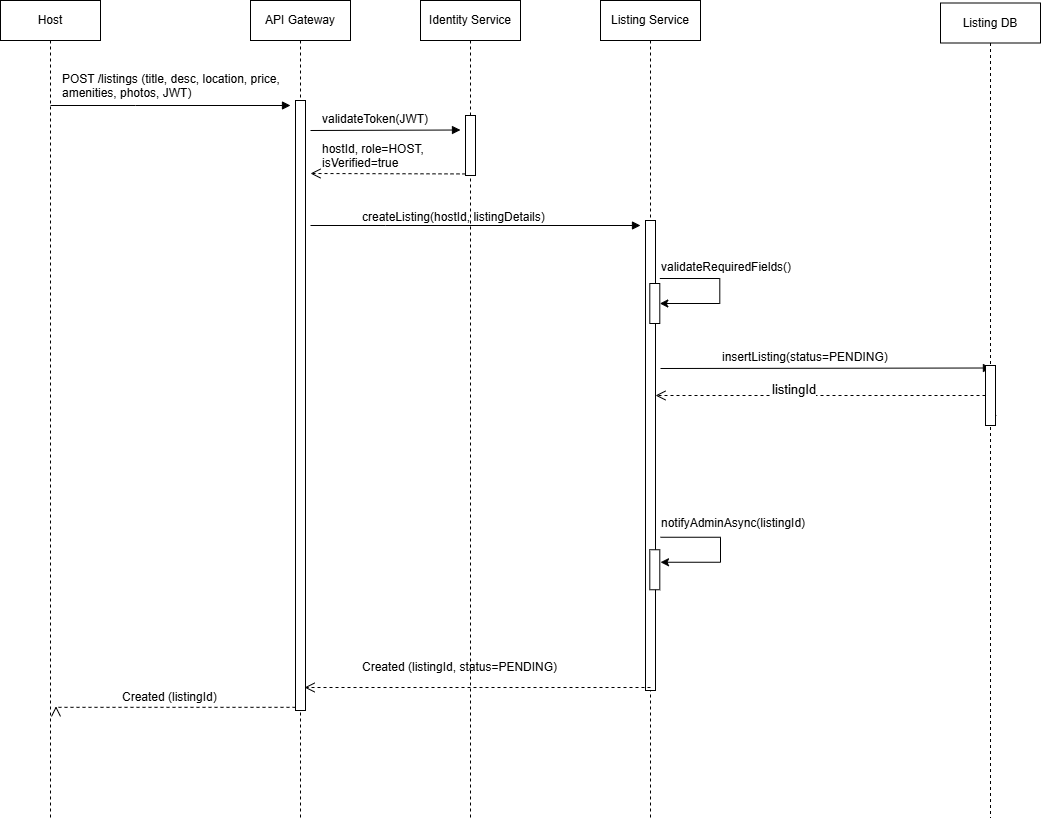

The diagram above was exported from draw.io. Its source (the exported page's mxGraphModel, read from the mxfile embedded in the PNG):
<mxGraphModel dx="969" dy="614" grid="1" gridSize="10" guides="1" tooltips="1" connect="1" arrows="1" fold="1" page="1" pageScale="1" pageWidth="1100" pageHeight="850" math="0" shadow="0">
  <root>
    <mxCell id="0" />
    <mxCell id="1" parent="0" />
    <mxCell id="2vQO7Rbjccjx_OZMtS4s-50" value="&lt;div&gt;Host&lt;/div&gt;" style="shape=umlLifeline;perimeter=lifelinePerimeter;whiteSpace=wrap;html=1;container=0;dropTarget=0;collapsible=0;recursiveResize=0;outlineConnect=0;portConstraint=eastwest;newEdgeStyle={&quot;edgeStyle&quot;:&quot;elbowEdgeStyle&quot;,&quot;elbow&quot;:&quot;vertical&quot;,&quot;curved&quot;:0,&quot;rounded&quot;:0};" parent="1" vertex="1">
      <mxGeometry x="20" y="27" width="100" height="817" as="geometry" />
    </mxCell>
    <mxCell id="2vQO7Rbjccjx_OZMtS4s-51" value="API Gateway" style="shape=umlLifeline;perimeter=lifelinePerimeter;whiteSpace=wrap;html=1;container=0;dropTarget=0;collapsible=0;recursiveResize=0;outlineConnect=0;portConstraint=eastwest;newEdgeStyle={&quot;edgeStyle&quot;:&quot;elbowEdgeStyle&quot;,&quot;elbow&quot;:&quot;vertical&quot;,&quot;curved&quot;:0,&quot;rounded&quot;:0};" parent="1" vertex="1">
      <mxGeometry x="270" y="27" width="100" height="817" as="geometry" />
    </mxCell>
    <mxCell id="2vQO7Rbjccjx_OZMtS4s-52" value="" style="html=1;points=[];perimeter=orthogonalPerimeter;outlineConnect=0;targetShapes=umlLifeline;portConstraint=eastwest;newEdgeStyle={&quot;edgeStyle&quot;:&quot;elbowEdgeStyle&quot;,&quot;elbow&quot;:&quot;vertical&quot;,&quot;curved&quot;:0,&quot;rounded&quot;:0};" parent="2vQO7Rbjccjx_OZMtS4s-51" vertex="1">
      <mxGeometry x="45" y="100" width="10" height="610" as="geometry" />
    </mxCell>
    <mxCell id="2vQO7Rbjccjx_OZMtS4s-53" value="Identity Service" style="shape=umlLifeline;perimeter=lifelinePerimeter;whiteSpace=wrap;html=1;container=0;dropTarget=0;collapsible=0;recursiveResize=0;outlineConnect=0;portConstraint=eastwest;newEdgeStyle={&quot;edgeStyle&quot;:&quot;elbowEdgeStyle&quot;,&quot;elbow&quot;:&quot;vertical&quot;,&quot;curved&quot;:0,&quot;rounded&quot;:0};" parent="1" vertex="1">
      <mxGeometry x="440" y="27" width="100" height="817" as="geometry" />
    </mxCell>
    <mxCell id="2vQO7Rbjccjx_OZMtS4s-54" value="Listing Service&lt;div&gt;&lt;/div&gt;" style="shape=umlLifeline;perimeter=lifelinePerimeter;whiteSpace=wrap;html=1;container=0;dropTarget=0;collapsible=0;recursiveResize=0;outlineConnect=0;portConstraint=eastwest;newEdgeStyle={&quot;edgeStyle&quot;:&quot;elbowEdgeStyle&quot;,&quot;elbow&quot;:&quot;vertical&quot;,&quot;curved&quot;:0,&quot;rounded&quot;:0};" parent="1" vertex="1">
      <mxGeometry x="620" y="27" width="100" height="817" as="geometry" />
    </mxCell>
    <mxCell id="2vQO7Rbjccjx_OZMtS4s-55" value="" style="html=1;points=[];perimeter=orthogonalPerimeter;outlineConnect=0;targetShapes=umlLifeline;portConstraint=eastwest;newEdgeStyle={&quot;edgeStyle&quot;:&quot;elbowEdgeStyle&quot;,&quot;elbow&quot;:&quot;vertical&quot;,&quot;curved&quot;:0,&quot;rounded&quot;:0};" parent="2vQO7Rbjccjx_OZMtS4s-54" vertex="1">
      <mxGeometry x="45" y="220" width="10" height="470" as="geometry" />
    </mxCell>
    <mxCell id="2vQO7Rbjccjx_OZMtS4s-84" value="" style="html=1;points=[];perimeter=orthogonalPerimeter;outlineConnect=0;targetShapes=umlLifeline;portConstraint=eastwest;newEdgeStyle={&quot;edgeStyle&quot;:&quot;elbowEdgeStyle&quot;,&quot;elbow&quot;:&quot;vertical&quot;,&quot;curved&quot;:0,&quot;rounded&quot;:0};" parent="2vQO7Rbjccjx_OZMtS4s-54" vertex="1">
      <mxGeometry x="49.299999999999955" y="283" width="10" height="40" as="geometry" />
    </mxCell>
    <mxCell id="2vQO7Rbjccjx_OZMtS4s-56" value="&lt;font style=&quot;font-size: 9px;&quot;&gt;&lt;/font&gt;&lt;div&gt;&lt;/div&gt;" style="html=1;verticalAlign=bottom;endArrow=block;edgeStyle=elbowEdgeStyle;elbow=vertical;curved=0;rounded=0;entryX=1;entryY=1;entryDx=0;entryDy=0;" parent="1" edge="1">
      <mxGeometry relative="1" as="geometry">
        <mxPoint x="69.99999999999999" y="132" as="sourcePoint" />
        <Array as="points">
          <mxPoint x="155" y="132" />
        </Array>
        <mxPoint x="310" y="132" as="targetPoint" />
      </mxGeometry>
    </mxCell>
    <mxCell id="2vQO7Rbjccjx_OZMtS4s-57" value="" style="html=1;verticalAlign=bottom;endArrow=open;dashed=1;endSize=8;edgeStyle=elbowEdgeStyle;elbow=vertical;curved=0;rounded=0;" parent="1" edge="1">
      <mxGeometry relative="1" as="geometry">
        <mxPoint x="329.99999999999994" y="200" as="targetPoint" />
        <Array as="points" />
        <mxPoint x="485" y="200.42857142857156" as="sourcePoint" />
      </mxGeometry>
    </mxCell>
    <mxCell id="2vQO7Rbjccjx_OZMtS4s-58" value="" style="html=1;points=[];perimeter=orthogonalPerimeter;outlineConnect=0;targetShapes=umlLifeline;portConstraint=eastwest;newEdgeStyle={&quot;edgeStyle&quot;:&quot;elbowEdgeStyle&quot;,&quot;elbow&quot;:&quot;vertical&quot;,&quot;curved&quot;:0,&quot;rounded&quot;:0};" parent="1" vertex="1">
      <mxGeometry x="485.00000000000006" y="142" width="10" height="60" as="geometry" />
    </mxCell>
    <mxCell id="2vQO7Rbjccjx_OZMtS4s-59" value="" style="html=1;verticalAlign=bottom;endArrow=block;edgeStyle=elbowEdgeStyle;elbow=vertical;curved=0;rounded=0;" parent="1" edge="1">
      <mxGeometry relative="1" as="geometry">
        <mxPoint x="329.99999999999994" y="157" as="sourcePoint" />
        <Array as="points">
          <mxPoint x="334.7" y="156.5" />
          <mxPoint x="334.7" y="156" />
        </Array>
        <mxPoint x="480" y="156" as="targetPoint" />
      </mxGeometry>
    </mxCell>
    <mxCell id="2vQO7Rbjccjx_OZMtS4s-60" value="validateToken(JWT)" style="text;whiteSpace=wrap;html=1;" parent="1" vertex="1">
      <mxGeometry x="340" y="132" width="140" height="40" as="geometry" />
    </mxCell>
    <mxCell id="2vQO7Rbjccjx_OZMtS4s-61" value="&lt;br class=&quot;Apple-interchange-newline&quot;&gt;" style="text;whiteSpace=wrap;html=1;" parent="1" vertex="1">
      <mxGeometry x="400" y="452" width="30" height="40" as="geometry" />
    </mxCell>
    <mxCell id="2vQO7Rbjccjx_OZMtS4s-62" value="&lt;font style=&quot;font-size: 9px;&quot;&gt;&lt;/font&gt;&lt;div&gt;&lt;/div&gt;" style="html=1;verticalAlign=bottom;endArrow=block;edgeStyle=elbowEdgeStyle;elbow=vertical;curved=0;rounded=0;entryX=1;entryY=1;entryDx=0;entryDy=0;" parent="1" edge="1">
      <mxGeometry relative="1" as="geometry">
        <mxPoint x="330" y="252" as="sourcePoint" />
        <Array as="points">
          <mxPoint x="405" y="252" />
        </Array>
        <mxPoint x="660" y="252" as="targetPoint" />
      </mxGeometry>
    </mxCell>
    <mxCell id="2vQO7Rbjccjx_OZMtS4s-63" value="Listing DB&lt;div&gt;&lt;/div&gt;" style="shape=umlLifeline;perimeter=lifelinePerimeter;whiteSpace=wrap;html=1;container=0;dropTarget=0;collapsible=0;recursiveResize=0;outlineConnect=0;portConstraint=eastwest;newEdgeStyle={&quot;edgeStyle&quot;:&quot;elbowEdgeStyle&quot;,&quot;elbow&quot;:&quot;vertical&quot;,&quot;curved&quot;:0,&quot;rounded&quot;:0};" parent="1" vertex="1">
      <mxGeometry x="960" y="29.5" width="100" height="814.5" as="geometry" />
    </mxCell>
    <mxCell id="2vQO7Rbjccjx_OZMtS4s-68" value="&lt;br class=&quot;Apple-interchange-newline&quot;&gt;" style="text;whiteSpace=wrap;html=1;" parent="1" vertex="1">
      <mxGeometry x="820.7" y="637" width="30" height="40" as="geometry" />
    </mxCell>
    <mxCell id="2vQO7Rbjccjx_OZMtS4s-69" value="" style="html=1;verticalAlign=bottom;endArrow=open;dashed=1;endSize=8;edgeStyle=elbowEdgeStyle;elbow=vertical;curved=0;rounded=0;" parent="1" edge="1">
      <mxGeometry relative="1" as="geometry">
        <mxPoint x="324.07" y="714.42" as="targetPoint" />
        <Array as="points" />
        <mxPoint x="670" y="714" as="sourcePoint" />
      </mxGeometry>
    </mxCell>
    <mxCell id="2vQO7Rbjccjx_OZMtS4s-70" value="" style="html=1;verticalAlign=bottom;endArrow=open;dashed=1;endSize=8;edgeStyle=elbowEdgeStyle;elbow=vertical;curved=0;rounded=0;" parent="1" edge="1">
      <mxGeometry relative="1" as="geometry">
        <mxPoint x="75.5" y="732.82" as="targetPoint" />
        <Array as="points">
          <mxPoint x="85.5" y="733.82" />
        </Array>
        <mxPoint x="315.0000000000002" y="733.8199999999998" as="sourcePoint" />
      </mxGeometry>
    </mxCell>
    <mxCell id="2vQO7Rbjccjx_OZMtS4s-80" value="" style="html=1;verticalAlign=bottom;endArrow=open;dashed=1;endSize=8;edgeStyle=elbowEdgeStyle;elbow=vertical;curved=0;rounded=0;" parent="1" source="2vQO7Rbjccjx_OZMtS4s-83" target="2vQO7Rbjccjx_OZMtS4s-55" edge="1">
      <mxGeometry relative="1" as="geometry">
        <mxPoint x="690.0014285714285" y="433.9957142857145" as="targetPoint" />
        <Array as="points" />
        <mxPoint x="1010.9300000000001" y="434" as="sourcePoint" />
      </mxGeometry>
    </mxCell>
    <mxCell id="2vQO7Rbjccjx_OZMtS4s-81" value="" style="html=1;verticalAlign=bottom;endArrow=block;edgeStyle=elbowEdgeStyle;elbow=vertical;curved=0;rounded=0;" parent="1" edge="1">
      <mxGeometry relative="1" as="geometry">
        <mxPoint x="680" y="395" as="sourcePoint" />
        <Array as="points">
          <mxPoint x="730.6300000000001" y="394.5" />
          <mxPoint x="730.6300000000001" y="394" />
        </Array>
        <mxPoint x="1010.9300000000001" y="395" as="targetPoint" />
      </mxGeometry>
    </mxCell>
    <mxCell id="2vQO7Rbjccjx_OZMtS4s-82" value="" style="html=1;verticalAlign=bottom;endArrow=open;dashed=1;endSize=8;edgeStyle=elbowEdgeStyle;elbow=vertical;curved=0;rounded=0;" parent="1" target="2vQO7Rbjccjx_OZMtS4s-83" edge="1">
      <mxGeometry relative="1" as="geometry">
        <mxPoint x="675" y="434" as="targetPoint" />
        <Array as="points" />
        <mxPoint x="1010.9300000000001" y="434" as="sourcePoint" />
      </mxGeometry>
    </mxCell>
    <mxCell id="2vQO7Rbjccjx_OZMtS4s-83" value="" style="html=1;points=[];perimeter=orthogonalPerimeter;outlineConnect=0;targetShapes=umlLifeline;portConstraint=eastwest;newEdgeStyle={&quot;edgeStyle&quot;:&quot;elbowEdgeStyle&quot;,&quot;elbow&quot;:&quot;vertical&quot;,&quot;curved&quot;:0,&quot;rounded&quot;:0};" parent="1" vertex="1">
      <mxGeometry x="1005.0000000000001" y="392" width="10" height="60" as="geometry" />
    </mxCell>
    <mxCell id="2vQO7Rbjccjx_OZMtS4s-85" value="" style="endArrow=classic;html=1;rounded=0;" parent="1" edge="1">
      <mxGeometry width="50" height="50" relative="1" as="geometry">
        <mxPoint x="679.3" y="305" as="sourcePoint" />
        <mxPoint x="679.3" y="330" as="targetPoint" />
        <Array as="points">
          <mxPoint x="739.3" y="305" />
          <mxPoint x="739.3" y="330" />
        </Array>
      </mxGeometry>
    </mxCell>
    <mxCell id="2vQO7Rbjccjx_OZMtS4s-86" value="" style="html=1;points=[];perimeter=orthogonalPerimeter;outlineConnect=0;targetShapes=umlLifeline;portConstraint=eastwest;newEdgeStyle={&quot;edgeStyle&quot;:&quot;elbowEdgeStyle&quot;,&quot;elbow&quot;:&quot;vertical&quot;,&quot;curved&quot;:0,&quot;rounded&quot;:0};" parent="1" vertex="1">
      <mxGeometry x="669.3" y="576.25" width="10" height="40" as="geometry" />
    </mxCell>
    <mxCell id="2vQO7Rbjccjx_OZMtS4s-87" value="" style="endArrow=classic;html=1;rounded=0;" parent="1" edge="1">
      <mxGeometry width="50" height="50" relative="1" as="geometry">
        <mxPoint x="680" y="563.75" as="sourcePoint" />
        <mxPoint x="680" y="588.75" as="targetPoint" />
        <Array as="points">
          <mxPoint x="740" y="563.75" />
          <mxPoint x="740" y="588.75" />
        </Array>
      </mxGeometry>
    </mxCell>
    <mxCell id="2vQO7Rbjccjx_OZMtS4s-99" value="POST /listings (title, desc, location, price, amenities, photos, JWT)" style="text;whiteSpace=wrap;html=1;" parent="1" vertex="1">
      <mxGeometry x="80" y="92" width="240" height="40" as="geometry" />
    </mxCell>
    <mxCell id="2vQO7Rbjccjx_OZMtS4s-100" value="hostId, role=HOST, isVerified=true" style="text;whiteSpace=wrap;html=1;" parent="1" vertex="1">
      <mxGeometry x="340" y="162" width="170" height="40" as="geometry" />
    </mxCell>
    <mxCell id="2vQO7Rbjccjx_OZMtS4s-101" value="createListing(hostId, listingDetails)" style="text;whiteSpace=wrap;html=1;" parent="1" vertex="1">
      <mxGeometry x="380" y="230" width="220" height="40" as="geometry" />
    </mxCell>
    <mxCell id="2vQO7Rbjccjx_OZMtS4s-103" value="validateRequiredFields()" style="text;whiteSpace=wrap;html=1;" parent="1" vertex="1">
      <mxGeometry x="679.3" y="280" width="160" height="40" as="geometry" />
    </mxCell>
    <mxCell id="2vQO7Rbjccjx_OZMtS4s-104" value="insertListing(status=PENDING)" style="text;whiteSpace=wrap;html=1;" parent="1" vertex="1">
      <mxGeometry x="740" y="370" width="200" height="40" as="geometry" />
    </mxCell>
    <mxCell id="2vQO7Rbjccjx_OZMtS4s-105" value="&lt;span style=&quot;color: rgb(0, 0, 0); font-family: sans-serif; font-size: 13px; font-style: normal; font-variant-ligatures: normal; font-variant-caps: normal; font-weight: 400; letter-spacing: normal; orphans: 2; text-align: start; text-indent: 0px; text-transform: none; widows: 2; word-spacing: 0px; -webkit-text-stroke-width: 0px; white-space: pre; background-color: rgb(254, 254, 254); text-decoration-thickness: initial; text-decoration-style: initial; text-decoration-color: initial; display: inline !important; float: none;&quot;&gt;listingId&lt;/span&gt;" style="text;whiteSpace=wrap;html=1;" parent="1" vertex="1">
      <mxGeometry x="790" y="402" width="80" height="40" as="geometry" />
    </mxCell>
    <mxCell id="2vQO7Rbjccjx_OZMtS4s-106" value="notifyAdminAsync(listingId)" style="text;whiteSpace=wrap;html=1;" parent="1" vertex="1">
      <mxGeometry x="679.3" y="536.25" width="180" height="40" as="geometry" />
    </mxCell>
    <mxCell id="2vQO7Rbjccjx_OZMtS4s-107" value="Created (listingId, status=PENDING)" style="text;whiteSpace=wrap;html=1;" parent="1" vertex="1">
      <mxGeometry x="380" y="680" width="250" height="40" as="geometry" />
    </mxCell>
    <mxCell id="2vQO7Rbjccjx_OZMtS4s-108" value="Created (listingId)" style="text;whiteSpace=wrap;html=1;" parent="1" vertex="1">
      <mxGeometry x="140" y="710" width="150" height="40" as="geometry" />
    </mxCell>
  </root>
</mxGraphModel>